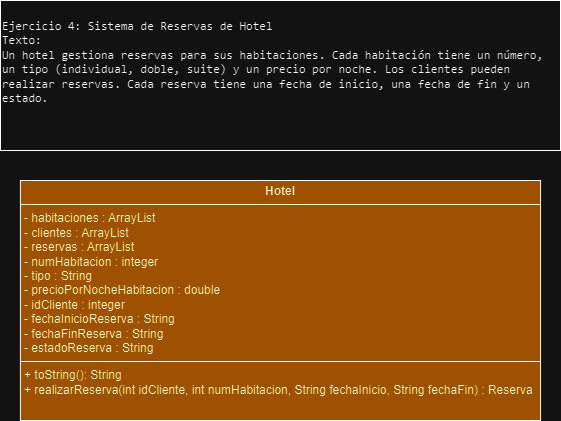

The diagram above was exported from draw.io. Its source (the exported page's mxGraphModel, read from the mxfile embedded in the PNG):
<mxGraphModel dx="1392" dy="761" grid="1" gridSize="10" guides="1" tooltips="1" connect="1" arrows="1" fold="1" page="1" pageScale="1" pageWidth="827" pageHeight="1169" math="0" shadow="0">
  <root>
    <mxCell id="0" />
    <mxCell id="1" parent="0" />
    <mxCell id="7k0Yi4f6MbNKqFXcTr2M-1" value="&lt;p style=&quot;margin:0px;margin-top:4px;text-align:center;&quot;&gt;&lt;b&gt;&lt;font data-darkreader-inline-color=&quot;&quot; style=&quot;--darkreader-inline-color: var(--darkreader-text-ffffff, #e8e6e3);&quot;&gt;Hotel&lt;/font&gt;&lt;/b&gt;&lt;/p&gt;&lt;hr size=&quot;1&quot; style=&quot;border-style:solid;&quot;&gt;&lt;p style=&quot;margin:0px;margin-left:4px;&quot;&gt;&lt;font data-darkreader-inline-color=&quot;&quot; style=&quot;--darkreader-inline-color: var(--darkreader-text-ffffff, #e8e6e3);&quot;&gt;- habitaciones : ArrayList&lt;br&gt;&lt;/font&gt;&lt;/p&gt;&lt;p style=&quot;margin:0px;margin-left:4px;&quot;&gt;&lt;font data-darkreader-inline-color=&quot;&quot; style=&quot;--darkreader-inline-color: var(--darkreader-text-ffffff, #e8e6e3);&quot;&gt;- clientes : ArrayList&lt;/font&gt;&lt;/p&gt;&lt;p style=&quot;margin:0px;margin-left:4px;&quot;&gt;&lt;font style=&quot;--darkreader-inline-color: var(--darkreader-text-ffffff, #e8e6e3);&quot; data-darkreader-inline-color=&quot;&quot;&gt;- reservas : ArrayList&lt;/font&gt;&lt;/p&gt;&lt;p style=&quot;margin:0px;margin-left:4px;&quot;&gt;&lt;font style=&quot;--darkreader-inline-color: var(--darkreader-text-ffffff, #e8e6e3);&quot; data-darkreader-inline-color=&quot;&quot;&gt;- numHabitacion : integer&lt;/font&gt;&lt;/p&gt;&lt;p style=&quot;margin:0px;margin-left:4px;&quot;&gt;&lt;font style=&quot;--darkreader-inline-color: var(--darkreader-text-ffffff, #e8e6e3);&quot; data-darkreader-inline-color=&quot;&quot;&gt;- tipo : String&lt;/font&gt;&lt;/p&gt;&lt;p style=&quot;margin:0px;margin-left:4px;&quot;&gt;&lt;font style=&quot;--darkreader-inline-color: var(--darkreader-text-ffffff, #e8e6e3);&quot; data-darkreader-inline-color=&quot;&quot;&gt;- precioPorNocheHabitacion : double&lt;/font&gt;&lt;/p&gt;&lt;p style=&quot;margin:0px;margin-left:4px;&quot;&gt;&lt;font style=&quot;--darkreader-inline-color: var(--darkreader-text-ffffff, #e8e6e3);&quot; data-darkreader-inline-color=&quot;&quot;&gt;- idCliente : integer&lt;/font&gt;&lt;/p&gt;&lt;p style=&quot;margin:0px;margin-left:4px;&quot;&gt;&lt;font style=&quot;--darkreader-inline-color: var(--darkreader-text-ffffff, #e8e6e3);&quot; data-darkreader-inline-color=&quot;&quot;&gt;- fechaInicioReserva : String&lt;/font&gt;&lt;/p&gt;&lt;p style=&quot;margin:0px;margin-left:4px;&quot;&gt;&lt;font style=&quot;--darkreader-inline-color: var(--darkreader-text-ffffff, #e8e6e3);&quot; data-darkreader-inline-color=&quot;&quot;&gt;- fechaFinReserva : String&lt;/font&gt;&lt;/p&gt;&lt;p style=&quot;margin:0px;margin-left:4px;&quot;&gt;&lt;font style=&quot;--darkreader-inline-color: var(--darkreader-text-ffffff, #e8e6e3);&quot; data-darkreader-inline-color=&quot;&quot;&gt;- estadoReserva : String&lt;/font&gt;&lt;/p&gt;&lt;hr size=&quot;1&quot; style=&quot;border-style:solid;&quot;&gt;&lt;p style=&quot;margin:0px;margin-left:4px;&quot;&gt;&lt;font data-darkreader-inline-color=&quot;&quot; style=&quot;--darkreader-inline-color: var(--darkreader-text-ffffff, #e8e6e3);&quot;&gt;+ toString(): String&lt;/font&gt;&lt;/p&gt;&lt;p style=&quot;margin:0px;margin-left:4px;&quot;&gt;&lt;font data-darkreader-inline-color=&quot;&quot; style=&quot;--darkreader-inline-color: var(--darkreader-text-ffffff, #e8e6e3);&quot;&gt;+ realizarReserva(int idCliente, int numHabitacion, String fechaInicio, String fechaFin) : Reserva&lt;/font&gt;&lt;/p&gt;" style="verticalAlign=top;align=left;overflow=fill;html=1;whiteSpace=wrap;fillColor=#f0a30a;fontColor=#000000;strokeColor=#000000;" parent="1" vertex="1">
      <mxGeometry x="189.92000000000002" y="330" width="520.16" height="240" as="geometry" />
    </mxCell>
    <mxCell id="7k0Yi4f6MbNKqFXcTr2M-2" value="&lt;pre style=&quot;font-style: normal; font-variant-ligatures: normal; font-variant-caps: normal; font-weight: 400; letter-spacing: normal; orphans: 2; text-align: start; text-indent: 0px; text-transform: none; widows: 2; word-spacing: 0px; -webkit-text-stroke-width: 0px; text-decoration-thickness: initial; text-decoration-style: initial; text-decoration-color: initial; overflow-wrap: break-word; white-space: pre-wrap; --darkreader-inline-color: var(--darkreader-text-ffffff, #e8e6e3);&quot; data-darkreader-inline-color=&quot;&quot;&gt;&lt;pre style=&quot;overflow-wrap: break-word; text-wrap-mode: wrap; --darkreader-inline-color: var(--darkreader-text-ffffff, #e8e6e3);&quot; data-darkreader-inline-color=&quot;&quot;&gt;&lt;pre style=&quot;overflow-wrap: break-word; text-wrap-mode: wrap;&quot;&gt;Ejercicio 4: Sistema de Reservas de Hotel&lt;br&gt;Texto:&lt;br&gt;Un hotel gestiona reservas para sus habitaciones. Cada habitación tiene un número, un tipo (individual, doble, suite) y un precio por noche. Los clientes pueden realizar reservas. Cada reserva tiene una fecha de inicio, una fecha de fin y un estado.&lt;/pre&gt;&lt;/pre&gt;&lt;/pre&gt;" style="text;whiteSpace=wrap;html=1;strokeColor=#000000;fontColor=#000000;" parent="1" vertex="1">
      <mxGeometry x="170" y="150" width="560" height="150" as="geometry" />
    </mxCell>
  </root>
</mxGraphModel>